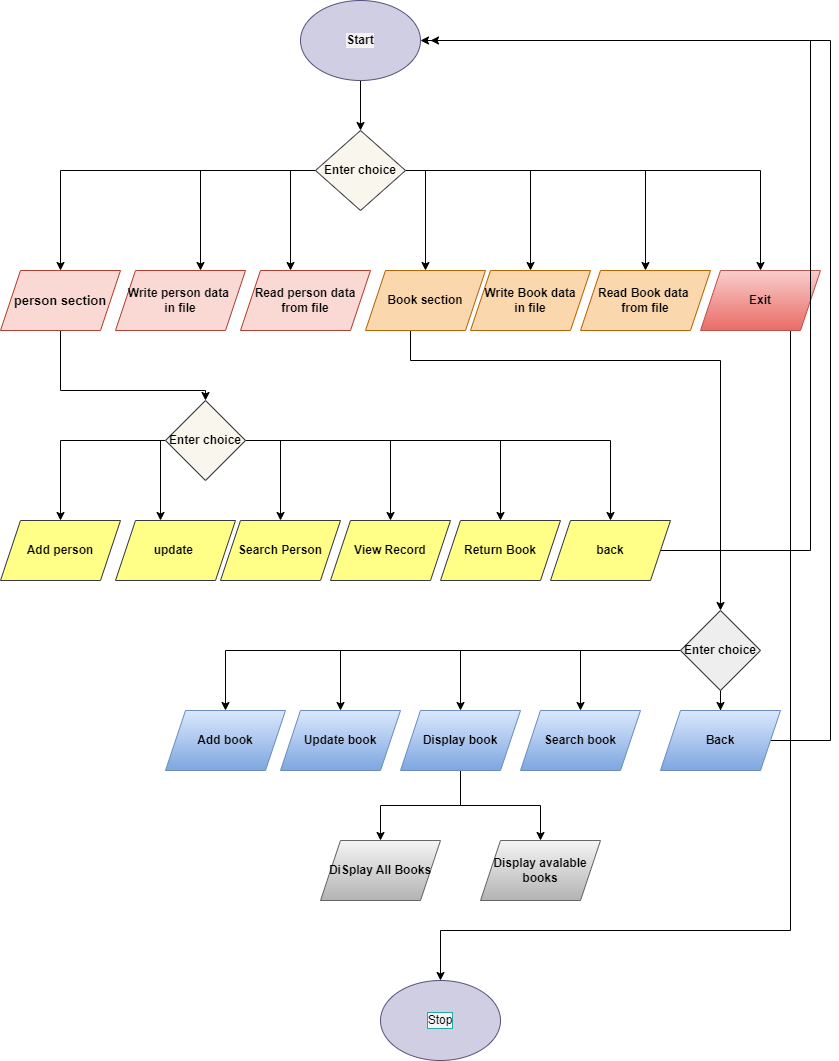

The diagram above was exported from draw.io. Its source (the exported page's mxGraphModel, read from the mxfile embedded in the PNG):
<mxGraphModel dx="998" dy="513" grid="1" gridSize="10" guides="1" tooltips="1" connect="1" arrows="1" fold="1" page="1" pageScale="1" pageWidth="850" pageHeight="1400" math="0" shadow="0">
  <root>
    <mxCell id="0" />
    <mxCell id="1" parent="0" />
    <mxCell id="xIkgVAA3gkjtesuSh-Ss-5" value="" style="edgeStyle=orthogonalEdgeStyle;rounded=0;orthogonalLoop=1;jettySize=auto;html=1;" edge="1" parent="1" source="xIkgVAA3gkjtesuSh-Ss-1" target="xIkgVAA3gkjtesuSh-Ss-4">
      <mxGeometry relative="1" as="geometry" />
    </mxCell>
    <mxCell id="xIkgVAA3gkjtesuSh-Ss-1" value="&lt;b style=&quot;background-color: rgb(243, 241, 241);&quot;&gt;Start&lt;/b&gt;" style="ellipse;whiteSpace=wrap;html=1;labelBackgroundColor=#f7f3f3;fillColor=#d0cee2;strokeColor=#56517e;" vertex="1" parent="1">
      <mxGeometry x="310" y="70" width="120" height="80" as="geometry" />
    </mxCell>
    <mxCell id="xIkgVAA3gkjtesuSh-Ss-7" value="" style="edgeStyle=orthogonalEdgeStyle;rounded=0;orthogonalLoop=1;jettySize=auto;html=1;" edge="1" parent="1" source="xIkgVAA3gkjtesuSh-Ss-4" target="xIkgVAA3gkjtesuSh-Ss-6">
      <mxGeometry relative="1" as="geometry" />
    </mxCell>
    <mxCell id="xIkgVAA3gkjtesuSh-Ss-9" value="" style="edgeStyle=orthogonalEdgeStyle;rounded=0;orthogonalLoop=1;jettySize=auto;html=1;" edge="1" parent="1" source="xIkgVAA3gkjtesuSh-Ss-4" target="xIkgVAA3gkjtesuSh-Ss-8">
      <mxGeometry relative="1" as="geometry">
        <Array as="points">
          <mxPoint x="435" y="240" />
        </Array>
      </mxGeometry>
    </mxCell>
    <mxCell id="xIkgVAA3gkjtesuSh-Ss-12" value="" style="edgeStyle=orthogonalEdgeStyle;rounded=0;orthogonalLoop=1;jettySize=auto;html=1;" edge="1" parent="1" source="xIkgVAA3gkjtesuSh-Ss-4" target="xIkgVAA3gkjtesuSh-Ss-10">
      <mxGeometry x="-0.0526" y="10" relative="1" as="geometry">
        <Array as="points">
          <mxPoint x="300" y="240" />
        </Array>
        <mxPoint as="offset" />
      </mxGeometry>
    </mxCell>
    <mxCell id="xIkgVAA3gkjtesuSh-Ss-14" value="" style="edgeStyle=orthogonalEdgeStyle;rounded=0;orthogonalLoop=1;jettySize=auto;html=1;" edge="1" parent="1" source="xIkgVAA3gkjtesuSh-Ss-4" target="xIkgVAA3gkjtesuSh-Ss-13">
      <mxGeometry relative="1" as="geometry" />
    </mxCell>
    <mxCell id="xIkgVAA3gkjtesuSh-Ss-16" value="" style="edgeStyle=orthogonalEdgeStyle;rounded=0;orthogonalLoop=1;jettySize=auto;html=1;" edge="1" parent="1" source="xIkgVAA3gkjtesuSh-Ss-4" target="xIkgVAA3gkjtesuSh-Ss-15">
      <mxGeometry x="0.1818" y="-30" relative="1" as="geometry">
        <Array as="points">
          <mxPoint x="210" y="240" />
        </Array>
        <mxPoint as="offset" />
      </mxGeometry>
    </mxCell>
    <mxCell id="xIkgVAA3gkjtesuSh-Ss-20" value="" style="edgeStyle=orthogonalEdgeStyle;rounded=0;orthogonalLoop=1;jettySize=auto;html=1;" edge="1" parent="1" source="xIkgVAA3gkjtesuSh-Ss-4" target="xIkgVAA3gkjtesuSh-Ss-19">
      <mxGeometry relative="1" as="geometry">
        <Array as="points">
          <mxPoint x="770" y="240" />
        </Array>
      </mxGeometry>
    </mxCell>
    <mxCell id="xIkgVAA3gkjtesuSh-Ss-25" style="edgeStyle=orthogonalEdgeStyle;rounded=0;orthogonalLoop=1;jettySize=auto;html=1;" edge="1" parent="1" source="xIkgVAA3gkjtesuSh-Ss-4" target="xIkgVAA3gkjtesuSh-Ss-17">
      <mxGeometry relative="1" as="geometry" />
    </mxCell>
    <mxCell id="xIkgVAA3gkjtesuSh-Ss-4" value="&lt;b&gt;Enter choice&lt;/b&gt;" style="rhombus;whiteSpace=wrap;html=1;direction=west;fillColor=#f9f7ed;strokeColor=#36393d;" vertex="1" parent="1">
      <mxGeometry x="325" y="200" width="90" height="80" as="geometry" />
    </mxCell>
    <mxCell id="xIkgVAA3gkjtesuSh-Ss-28" style="edgeStyle=orthogonalEdgeStyle;rounded=0;orthogonalLoop=1;jettySize=auto;html=1;" edge="1" parent="1" source="xIkgVAA3gkjtesuSh-Ss-6" target="xIkgVAA3gkjtesuSh-Ss-21">
      <mxGeometry relative="1" as="geometry">
        <Array as="points">
          <mxPoint x="70" y="460" />
          <mxPoint x="215" y="460" />
        </Array>
      </mxGeometry>
    </mxCell>
    <mxCell id="xIkgVAA3gkjtesuSh-Ss-6" value="&lt;b&gt;&lt;font style=&quot;font-size: 13px;&quot;&gt;person section&lt;/font&gt;&lt;/b&gt;" style="shape=parallelogram;perimeter=parallelogramPerimeter;whiteSpace=wrap;html=1;fixedSize=1;fillColor=#fad9d5;strokeColor=#ae4132;" vertex="1" parent="1">
      <mxGeometry x="10" y="340" width="120" height="60" as="geometry" />
    </mxCell>
    <mxCell id="xIkgVAA3gkjtesuSh-Ss-29" style="edgeStyle=orthogonalEdgeStyle;rounded=0;orthogonalLoop=1;jettySize=auto;html=1;" edge="1" parent="1" source="xIkgVAA3gkjtesuSh-Ss-8" target="xIkgVAA3gkjtesuSh-Ss-26">
      <mxGeometry relative="1" as="geometry">
        <Array as="points">
          <mxPoint x="420" y="430" />
          <mxPoint x="730" y="430" />
        </Array>
      </mxGeometry>
    </mxCell>
    <mxCell id="xIkgVAA3gkjtesuSh-Ss-8" value="&lt;b&gt;Book section&lt;/b&gt;" style="shape=parallelogram;perimeter=parallelogramPerimeter;whiteSpace=wrap;html=1;fixedSize=1;fillColor=#fad7ac;strokeColor=#b46504;" vertex="1" parent="1">
      <mxGeometry x="375" y="340" width="120" height="60" as="geometry" />
    </mxCell>
    <mxCell id="xIkgVAA3gkjtesuSh-Ss-13" value="&lt;b&gt;Read Book data&amp;nbsp;&lt;br&gt;from file&lt;/b&gt;" style="shape=parallelogram;perimeter=parallelogramPerimeter;whiteSpace=wrap;html=1;fixedSize=1;fillColor=#fad7ac;strokeColor=#b46504;" vertex="1" parent="1">
      <mxGeometry x="590" y="340" width="130" height="60" as="geometry" />
    </mxCell>
    <mxCell id="xIkgVAA3gkjtesuSh-Ss-15" value="&lt;b&gt;Write person data&amp;nbsp;&lt;br&gt;in file&lt;/b&gt;" style="shape=parallelogram;perimeter=parallelogramPerimeter;whiteSpace=wrap;html=1;fixedSize=1;fillColor=#fad9d5;strokeColor=#ae4132;" vertex="1" parent="1">
      <mxGeometry x="125" y="340" width="130" height="60" as="geometry" />
    </mxCell>
    <mxCell id="xIkgVAA3gkjtesuSh-Ss-17" value="&lt;b&gt;Write Book data&lt;br&gt;in file&lt;/b&gt;" style="shape=parallelogram;perimeter=parallelogramPerimeter;whiteSpace=wrap;html=1;fixedSize=1;fillColor=#fad7ac;strokeColor=#b46504;" vertex="1" parent="1">
      <mxGeometry x="480" y="340" width="120" height="60" as="geometry" />
    </mxCell>
    <mxCell id="xIkgVAA3gkjtesuSh-Ss-70" style="edgeStyle=orthogonalEdgeStyle;rounded=0;orthogonalLoop=1;jettySize=auto;html=1;" edge="1" parent="1" source="xIkgVAA3gkjtesuSh-Ss-19" target="xIkgVAA3gkjtesuSh-Ss-71">
      <mxGeometry relative="1" as="geometry">
        <mxPoint x="490" y="1050" as="targetPoint" />
        <Array as="points">
          <mxPoint x="800" y="1000" />
          <mxPoint x="450" y="1000" />
        </Array>
      </mxGeometry>
    </mxCell>
    <mxCell id="xIkgVAA3gkjtesuSh-Ss-19" value="&lt;b&gt;Exit&lt;/b&gt;" style="shape=parallelogram;perimeter=parallelogramPerimeter;whiteSpace=wrap;html=1;fixedSize=1;fillColor=#f8cecc;gradientColor=#ea6b66;strokeColor=#b85450;" vertex="1" parent="1">
      <mxGeometry x="710" y="340" width="120" height="60" as="geometry" />
    </mxCell>
    <mxCell id="xIkgVAA3gkjtesuSh-Ss-31" value="" style="edgeStyle=orthogonalEdgeStyle;rounded=0;orthogonalLoop=1;jettySize=auto;html=1;" edge="1" parent="1" source="xIkgVAA3gkjtesuSh-Ss-21" target="xIkgVAA3gkjtesuSh-Ss-30">
      <mxGeometry relative="1" as="geometry" />
    </mxCell>
    <mxCell id="xIkgVAA3gkjtesuSh-Ss-33" value="" style="edgeStyle=orthogonalEdgeStyle;rounded=0;orthogonalLoop=1;jettySize=auto;html=1;" edge="1" parent="1" source="xIkgVAA3gkjtesuSh-Ss-21" target="xIkgVAA3gkjtesuSh-Ss-32">
      <mxGeometry relative="1" as="geometry">
        <Array as="points">
          <mxPoint x="170" y="510" />
        </Array>
      </mxGeometry>
    </mxCell>
    <mxCell id="xIkgVAA3gkjtesuSh-Ss-36" value="" style="edgeStyle=orthogonalEdgeStyle;rounded=0;orthogonalLoop=1;jettySize=auto;html=1;" edge="1" parent="1" source="xIkgVAA3gkjtesuSh-Ss-21" target="xIkgVAA3gkjtesuSh-Ss-35">
      <mxGeometry relative="1" as="geometry">
        <Array as="points">
          <mxPoint x="290" y="510" />
        </Array>
      </mxGeometry>
    </mxCell>
    <mxCell id="xIkgVAA3gkjtesuSh-Ss-38" value="" style="edgeStyle=orthogonalEdgeStyle;rounded=0;orthogonalLoop=1;jettySize=auto;html=1;" edge="1" parent="1" source="xIkgVAA3gkjtesuSh-Ss-21" target="xIkgVAA3gkjtesuSh-Ss-37">
      <mxGeometry relative="1" as="geometry" />
    </mxCell>
    <mxCell id="xIkgVAA3gkjtesuSh-Ss-43" value="" style="edgeStyle=orthogonalEdgeStyle;rounded=0;orthogonalLoop=1;jettySize=auto;html=1;" edge="1" parent="1" source="xIkgVAA3gkjtesuSh-Ss-21" target="xIkgVAA3gkjtesuSh-Ss-42">
      <mxGeometry relative="1" as="geometry" />
    </mxCell>
    <mxCell id="xIkgVAA3gkjtesuSh-Ss-47" value="" style="edgeStyle=orthogonalEdgeStyle;rounded=0;orthogonalLoop=1;jettySize=auto;html=1;" edge="1" parent="1" source="xIkgVAA3gkjtesuSh-Ss-21" target="xIkgVAA3gkjtesuSh-Ss-46">
      <mxGeometry relative="1" as="geometry" />
    </mxCell>
    <mxCell id="xIkgVAA3gkjtesuSh-Ss-21" value="&lt;b&gt;Enter choice&lt;/b&gt;" style="rhombus;whiteSpace=wrap;html=1;fillColor=#f9f7ed;strokeColor=#36393d;" vertex="1" parent="1">
      <mxGeometry x="175" y="470" width="80" height="80" as="geometry" />
    </mxCell>
    <mxCell id="xIkgVAA3gkjtesuSh-Ss-10" value="&lt;b&gt;Read person data from file&lt;/b&gt;" style="shape=parallelogram;perimeter=parallelogramPerimeter;whiteSpace=wrap;html=1;fixedSize=1;fillColor=#fad9d5;strokeColor=#ae4132;" vertex="1" parent="1">
      <mxGeometry x="250" y="340" width="130" height="60" as="geometry" />
    </mxCell>
    <mxCell id="xIkgVAA3gkjtesuSh-Ss-50" value="" style="edgeStyle=orthogonalEdgeStyle;rounded=0;orthogonalLoop=1;jettySize=auto;html=1;" edge="1" parent="1" source="xIkgVAA3gkjtesuSh-Ss-26" target="xIkgVAA3gkjtesuSh-Ss-49">
      <mxGeometry relative="1" as="geometry" />
    </mxCell>
    <mxCell id="xIkgVAA3gkjtesuSh-Ss-52" value="" style="edgeStyle=orthogonalEdgeStyle;rounded=0;orthogonalLoop=1;jettySize=auto;html=1;" edge="1" parent="1" source="xIkgVAA3gkjtesuSh-Ss-26" target="xIkgVAA3gkjtesuSh-Ss-51">
      <mxGeometry relative="1" as="geometry" />
    </mxCell>
    <mxCell id="xIkgVAA3gkjtesuSh-Ss-54" value="" style="edgeStyle=orthogonalEdgeStyle;rounded=0;orthogonalLoop=1;jettySize=auto;html=1;" edge="1" parent="1" source="xIkgVAA3gkjtesuSh-Ss-26" target="xIkgVAA3gkjtesuSh-Ss-53">
      <mxGeometry relative="1" as="geometry" />
    </mxCell>
    <mxCell id="xIkgVAA3gkjtesuSh-Ss-56" value="" style="edgeStyle=orthogonalEdgeStyle;rounded=0;orthogonalLoop=1;jettySize=auto;html=1;" edge="1" parent="1" source="xIkgVAA3gkjtesuSh-Ss-26" target="xIkgVAA3gkjtesuSh-Ss-55">
      <mxGeometry relative="1" as="geometry" />
    </mxCell>
    <mxCell id="xIkgVAA3gkjtesuSh-Ss-58" value="" style="edgeStyle=orthogonalEdgeStyle;rounded=0;orthogonalLoop=1;jettySize=auto;html=1;" edge="1" parent="1" source="xIkgVAA3gkjtesuSh-Ss-26" target="xIkgVAA3gkjtesuSh-Ss-57">
      <mxGeometry relative="1" as="geometry" />
    </mxCell>
    <mxCell id="xIkgVAA3gkjtesuSh-Ss-26" value="&lt;b&gt;Enter choice&lt;/b&gt;" style="rhombus;whiteSpace=wrap;html=1;fillColor=#eeeeee;strokeColor=#36393d;" vertex="1" parent="1">
      <mxGeometry x="690" y="680" width="80" height="80" as="geometry" />
    </mxCell>
    <mxCell id="xIkgVAA3gkjtesuSh-Ss-30" value="&lt;b&gt;Add person&lt;/b&gt;" style="shape=parallelogram;perimeter=parallelogramPerimeter;whiteSpace=wrap;html=1;fixedSize=1;fillColor=#ffff88;strokeColor=#36393d;" vertex="1" parent="1">
      <mxGeometry x="10" y="590" width="120" height="60" as="geometry" />
    </mxCell>
    <mxCell id="xIkgVAA3gkjtesuSh-Ss-32" value="&lt;b&gt;update&amp;nbsp;&lt;/b&gt;" style="shape=parallelogram;perimeter=parallelogramPerimeter;whiteSpace=wrap;html=1;fixedSize=1;fillColor=#ffff88;strokeColor=#36393d;" vertex="1" parent="1">
      <mxGeometry x="125" y="590" width="120" height="60" as="geometry" />
    </mxCell>
    <mxCell id="xIkgVAA3gkjtesuSh-Ss-35" value="&lt;b&gt;Search Person&lt;/b&gt;" style="shape=parallelogram;perimeter=parallelogramPerimeter;whiteSpace=wrap;html=1;fixedSize=1;fillColor=#ffff88;strokeColor=#36393d;" vertex="1" parent="1">
      <mxGeometry x="230" y="590" width="120" height="60" as="geometry" />
    </mxCell>
    <mxCell id="xIkgVAA3gkjtesuSh-Ss-37" value="&lt;b&gt;View Record&lt;/b&gt;" style="shape=parallelogram;perimeter=parallelogramPerimeter;whiteSpace=wrap;html=1;fixedSize=1;fillColor=#ffff88;strokeColor=#36393d;" vertex="1" parent="1">
      <mxGeometry x="340" y="590" width="120" height="60" as="geometry" />
    </mxCell>
    <mxCell id="xIkgVAA3gkjtesuSh-Ss-42" value="&lt;b&gt;Return Book&lt;/b&gt;" style="shape=parallelogram;perimeter=parallelogramPerimeter;whiteSpace=wrap;html=1;fixedSize=1;fillColor=#ffff88;strokeColor=#36393d;" vertex="1" parent="1">
      <mxGeometry x="450" y="590" width="120" height="60" as="geometry" />
    </mxCell>
    <mxCell id="xIkgVAA3gkjtesuSh-Ss-48" style="edgeStyle=orthogonalEdgeStyle;rounded=0;orthogonalLoop=1;jettySize=auto;html=1;entryX=1;entryY=0.5;entryDx=0;entryDy=0;" edge="1" parent="1" source="xIkgVAA3gkjtesuSh-Ss-46" target="xIkgVAA3gkjtesuSh-Ss-1">
      <mxGeometry x="-0.0097" y="-10" relative="1" as="geometry">
        <Array as="points">
          <mxPoint x="820" y="620" />
          <mxPoint x="820" y="110" />
        </Array>
        <mxPoint as="offset" />
      </mxGeometry>
    </mxCell>
    <mxCell id="xIkgVAA3gkjtesuSh-Ss-46" value="&lt;b&gt;back&lt;/b&gt;" style="shape=parallelogram;perimeter=parallelogramPerimeter;whiteSpace=wrap;html=1;fixedSize=1;fillColor=#ffff88;strokeColor=#36393d;" vertex="1" parent="1">
      <mxGeometry x="560" y="590" width="120" height="60" as="geometry" />
    </mxCell>
    <mxCell id="xIkgVAA3gkjtesuSh-Ss-49" value="&lt;b&gt;Add book&lt;/b&gt;" style="shape=parallelogram;perimeter=parallelogramPerimeter;whiteSpace=wrap;html=1;fixedSize=1;fillColor=#dae8fc;gradientColor=#7ea6e0;strokeColor=#6c8ebf;" vertex="1" parent="1">
      <mxGeometry x="175" y="780" width="120" height="60" as="geometry" />
    </mxCell>
    <mxCell id="xIkgVAA3gkjtesuSh-Ss-51" value="&lt;b&gt;Update book&lt;/b&gt;" style="shape=parallelogram;perimeter=parallelogramPerimeter;whiteSpace=wrap;html=1;fixedSize=1;fillColor=#dae8fc;gradientColor=#7ea6e0;strokeColor=#6c8ebf;" vertex="1" parent="1">
      <mxGeometry x="290" y="780" width="120" height="60" as="geometry" />
    </mxCell>
    <mxCell id="xIkgVAA3gkjtesuSh-Ss-53" value="&lt;b&gt;Search book&lt;/b&gt;" style="shape=parallelogram;perimeter=parallelogramPerimeter;whiteSpace=wrap;html=1;fixedSize=1;fillColor=#dae8fc;strokeColor=#6c8ebf;gradientColor=#7ea6e0;" vertex="1" parent="1">
      <mxGeometry x="530" y="780" width="120" height="60" as="geometry" />
    </mxCell>
    <mxCell id="xIkgVAA3gkjtesuSh-Ss-65" value="" style="edgeStyle=orthogonalEdgeStyle;rounded=0;orthogonalLoop=1;jettySize=auto;html=1;" edge="1" parent="1" source="xIkgVAA3gkjtesuSh-Ss-55" target="xIkgVAA3gkjtesuSh-Ss-64">
      <mxGeometry relative="1" as="geometry" />
    </mxCell>
    <mxCell id="xIkgVAA3gkjtesuSh-Ss-67" value="" style="edgeStyle=orthogonalEdgeStyle;rounded=0;orthogonalLoop=1;jettySize=auto;html=1;" edge="1" parent="1" source="xIkgVAA3gkjtesuSh-Ss-55" target="xIkgVAA3gkjtesuSh-Ss-66">
      <mxGeometry relative="1" as="geometry" />
    </mxCell>
    <mxCell id="xIkgVAA3gkjtesuSh-Ss-55" value="&lt;b&gt;Display book&lt;/b&gt;" style="shape=parallelogram;perimeter=parallelogramPerimeter;whiteSpace=wrap;html=1;fixedSize=1;fillColor=#dae8fc;gradientColor=#7ea6e0;strokeColor=#6c8ebf;" vertex="1" parent="1">
      <mxGeometry x="410" y="780" width="120" height="60" as="geometry" />
    </mxCell>
    <mxCell id="xIkgVAA3gkjtesuSh-Ss-69" style="edgeStyle=orthogonalEdgeStyle;rounded=0;orthogonalLoop=1;jettySize=auto;html=1;" edge="1" parent="1" source="xIkgVAA3gkjtesuSh-Ss-57">
      <mxGeometry relative="1" as="geometry">
        <mxPoint x="440" y="110" as="targetPoint" />
        <Array as="points">
          <mxPoint x="840" y="810" />
          <mxPoint x="840" y="110" />
        </Array>
      </mxGeometry>
    </mxCell>
    <mxCell id="xIkgVAA3gkjtesuSh-Ss-57" value="&lt;b&gt;Back&lt;/b&gt;" style="shape=parallelogram;perimeter=parallelogramPerimeter;whiteSpace=wrap;html=1;fixedSize=1;fillColor=#dae8fc;strokeColor=#6c8ebf;gradientColor=#7ea6e0;" vertex="1" parent="1">
      <mxGeometry x="670" y="780" width="120" height="60" as="geometry" />
    </mxCell>
    <mxCell id="xIkgVAA3gkjtesuSh-Ss-64" value="&lt;b&gt;DiSplay All Books&lt;/b&gt;" style="shape=parallelogram;perimeter=parallelogramPerimeter;whiteSpace=wrap;html=1;fixedSize=1;fillColor=#f5f5f5;gradientColor=#b3b3b3;strokeColor=#666666;" vertex="1" parent="1">
      <mxGeometry x="330" y="910" width="120" height="60" as="geometry" />
    </mxCell>
    <mxCell id="xIkgVAA3gkjtesuSh-Ss-66" value="&lt;b&gt;Display avalable&lt;br&gt;books&lt;/b&gt;" style="shape=parallelogram;perimeter=parallelogramPerimeter;whiteSpace=wrap;html=1;fixedSize=1;fillColor=#f5f5f5;strokeColor=#666666;gradientColor=#b3b3b3;" vertex="1" parent="1">
      <mxGeometry x="490" y="910" width="120" height="60" as="geometry" />
    </mxCell>
    <mxCell id="xIkgVAA3gkjtesuSh-Ss-68" style="edgeStyle=orthogonalEdgeStyle;rounded=0;orthogonalLoop=1;jettySize=auto;html=1;exitX=0.5;exitY=1;exitDx=0;exitDy=0;" edge="1" parent="1" source="xIkgVAA3gkjtesuSh-Ss-66" target="xIkgVAA3gkjtesuSh-Ss-66">
      <mxGeometry relative="1" as="geometry" />
    </mxCell>
    <mxCell id="xIkgVAA3gkjtesuSh-Ss-71" value="Stop" style="ellipse;whiteSpace=wrap;html=1;labelBackgroundColor=#f5f5f5;labelBorderColor=#23a9a7;fillColor=#d0cee2;strokeColor=#56517e;" vertex="1" parent="1">
      <mxGeometry x="390" y="1050" width="120" height="80" as="geometry" />
    </mxCell>
  </root>
</mxGraphModel>